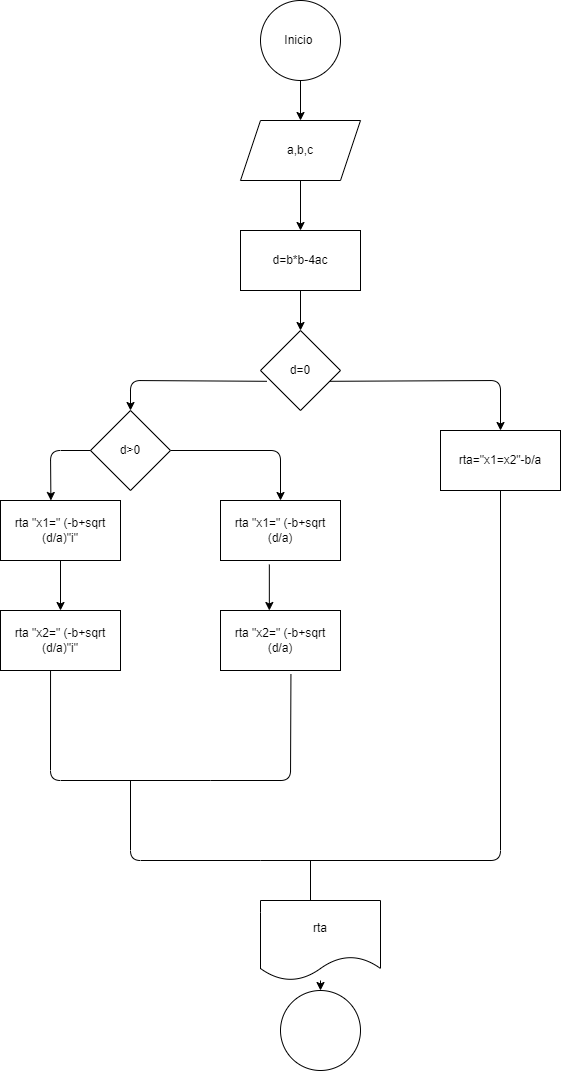

The diagram above was exported from draw.io. Its source (the exported page's mxGraphModel, read from the mxfile embedded in the PNG):
<mxGraphModel dx="746" dy="576" grid="1" gridSize="10" guides="1" tooltips="1" connect="1" arrows="1" fold="1" page="1" pageScale="1" pageWidth="850" pageHeight="1100" math="0" shadow="0">
  <root>
    <mxCell id="0" />
    <mxCell id="1" parent="0" />
    <mxCell id="4" value="" style="edgeStyle=none;html=1;" parent="1" source="2" target="3" edge="1">
      <mxGeometry relative="1" as="geometry" />
    </mxCell>
    <mxCell id="2" value="Inicio&amp;nbsp;" style="ellipse;whiteSpace=wrap;html=1;" parent="1" vertex="1">
      <mxGeometry x="290" y="20" width="80" height="80" as="geometry" />
    </mxCell>
    <mxCell id="6" value="" style="edgeStyle=none;html=1;" parent="1" source="3" target="5" edge="1">
      <mxGeometry relative="1" as="geometry" />
    </mxCell>
    <mxCell id="3" value="a,b,c" style="shape=parallelogram;perimeter=parallelogramPerimeter;whiteSpace=wrap;html=1;fixedSize=1;" parent="1" vertex="1">
      <mxGeometry x="270" y="140" width="120" height="60" as="geometry" />
    </mxCell>
    <mxCell id="8" value="" style="edgeStyle=none;html=1;" parent="1" source="5" target="7" edge="1">
      <mxGeometry relative="1" as="geometry" />
    </mxCell>
    <mxCell id="5" value="d=b*b-4ac" style="whiteSpace=wrap;html=1;" parent="1" vertex="1">
      <mxGeometry x="270" y="250" width="120" height="60" as="geometry" />
    </mxCell>
    <mxCell id="10" value="" style="edgeStyle=none;html=1;exitX=0.87;exitY=0.635;exitDx=0;exitDy=0;exitPerimeter=0;" parent="1" source="7" target="9" edge="1">
      <mxGeometry relative="1" as="geometry">
        <Array as="points">
          <mxPoint x="530" y="400" />
        </Array>
      </mxGeometry>
    </mxCell>
    <mxCell id="12" value="" style="edgeStyle=none;html=1;exitX=0.08;exitY=0.635;exitDx=0;exitDy=0;exitPerimeter=0;" parent="1" source="7" target="11" edge="1">
      <mxGeometry relative="1" as="geometry">
        <Array as="points">
          <mxPoint x="160" y="400" />
        </Array>
      </mxGeometry>
    </mxCell>
    <mxCell id="7" value="d=0" style="rhombus;whiteSpace=wrap;html=1;" parent="1" vertex="1">
      <mxGeometry x="290" y="350" width="80" height="80" as="geometry" />
    </mxCell>
    <mxCell id="9" value="rta=&quot;x1=x2&quot;-b/a" style="whiteSpace=wrap;html=1;" parent="1" vertex="1">
      <mxGeometry x="470" y="450" width="120" height="60" as="geometry" />
    </mxCell>
    <mxCell id="14" value="" style="edgeStyle=none;html=1;" parent="1" source="11" target="13" edge="1">
      <mxGeometry relative="1" as="geometry">
        <Array as="points">
          <mxPoint x="310" y="470" />
        </Array>
      </mxGeometry>
    </mxCell>
    <mxCell id="11" value="d&amp;gt;0" style="rhombus;whiteSpace=wrap;html=1;" parent="1" vertex="1">
      <mxGeometry x="120" y="430" width="80" height="80" as="geometry" />
    </mxCell>
    <mxCell id="13" value="rta &quot;x1=&quot; (-b+sqrt (d/a)" style="whiteSpace=wrap;html=1;" parent="1" vertex="1">
      <mxGeometry x="250" y="520" width="120" height="60" as="geometry" />
    </mxCell>
    <mxCell id="16" value="rta &quot;x2=&quot; (-b+sqrt (d/a)" style="whiteSpace=wrap;html=1;" parent="1" vertex="1">
      <mxGeometry x="250" y="630" width="120" height="60" as="geometry" />
    </mxCell>
    <mxCell id="17" value="" style="endArrow=classic;html=1;exitX=0.407;exitY=1.067;exitDx=0;exitDy=0;exitPerimeter=0;entryX=0.407;entryY=0;entryDx=0;entryDy=0;entryPerimeter=0;" parent="1" source="13" target="16" edge="1">
      <mxGeometry width="50" height="50" relative="1" as="geometry">
        <mxPoint x="360" y="620" as="sourcePoint" />
        <mxPoint x="410" y="570" as="targetPoint" />
      </mxGeometry>
    </mxCell>
    <mxCell id="18" value="rta &quot;x1=&quot; (-b+sqrt (d/a)&quot;i&quot;" style="whiteSpace=wrap;html=1;" parent="1" vertex="1">
      <mxGeometry x="30" y="520" width="120" height="60" as="geometry" />
    </mxCell>
    <mxCell id="19" value="" style="endArrow=classic;html=1;exitX=0;exitY=0.5;exitDx=0;exitDy=0;entryX=0.42;entryY=0;entryDx=0;entryDy=0;entryPerimeter=0;" parent="1" source="11" target="18" edge="1">
      <mxGeometry width="50" height="50" relative="1" as="geometry">
        <mxPoint x="360" y="620" as="sourcePoint" />
        <mxPoint x="410" y="570" as="targetPoint" />
        <Array as="points">
          <mxPoint x="80" y="470" />
        </Array>
      </mxGeometry>
    </mxCell>
    <mxCell id="20" value="rta &quot;x2=&quot; (-b+sqrt (d/a)&quot;i&quot;" style="whiteSpace=wrap;html=1;" parent="1" vertex="1">
      <mxGeometry x="30" y="630" width="120" height="60" as="geometry" />
    </mxCell>
    <mxCell id="21" value="" style="endArrow=classic;html=1;exitX=0.5;exitY=1;exitDx=0;exitDy=0;entryX=0.5;entryY=0;entryDx=0;entryDy=0;" parent="1" source="18" target="20" edge="1">
      <mxGeometry width="50" height="50" relative="1" as="geometry">
        <mxPoint x="360" y="620" as="sourcePoint" />
        <mxPoint x="410" y="570" as="targetPoint" />
      </mxGeometry>
    </mxCell>
    <mxCell id="23" value="" style="endArrow=none;html=1;exitX=0.417;exitY=1;exitDx=0;exitDy=0;exitPerimeter=0;" parent="1" source="20" edge="1">
      <mxGeometry width="50" height="50" relative="1" as="geometry">
        <mxPoint x="360" y="920" as="sourcePoint" />
        <mxPoint x="240" y="800" as="targetPoint" />
        <Array as="points">
          <mxPoint x="80" y="800" />
        </Array>
      </mxGeometry>
    </mxCell>
    <mxCell id="24" value="" style="endArrow=none;html=1;entryX=0.587;entryY=1.06;entryDx=0;entryDy=0;entryPerimeter=0;" parent="1" target="16" edge="1">
      <mxGeometry width="50" height="50" relative="1" as="geometry">
        <mxPoint x="240" y="800" as="sourcePoint" />
        <mxPoint x="410" y="870" as="targetPoint" />
        <Array as="points">
          <mxPoint x="320" y="800" />
        </Array>
      </mxGeometry>
    </mxCell>
    <mxCell id="25" value="" style="endArrow=none;html=1;entryX=0.5;entryY=1;entryDx=0;entryDy=0;" parent="1" target="9" edge="1">
      <mxGeometry width="50" height="50" relative="1" as="geometry">
        <mxPoint x="290" y="880" as="sourcePoint" />
        <mxPoint x="410" y="870" as="targetPoint" />
        <Array as="points">
          <mxPoint x="530" y="880" />
        </Array>
      </mxGeometry>
    </mxCell>
    <mxCell id="26" value="" style="endArrow=none;html=1;" parent="1" edge="1">
      <mxGeometry width="50" height="50" relative="1" as="geometry">
        <mxPoint x="160" y="800" as="sourcePoint" />
        <mxPoint x="290" y="880" as="targetPoint" />
        <Array as="points">
          <mxPoint x="160" y="880" />
        </Array>
      </mxGeometry>
    </mxCell>
    <mxCell id="27" value="" style="endArrow=classic;html=1;" parent="1" edge="1">
      <mxGeometry width="50" height="50" relative="1" as="geometry">
        <mxPoint x="340" y="880" as="sourcePoint" />
        <mxPoint x="340" y="940" as="targetPoint" />
      </mxGeometry>
    </mxCell>
    <mxCell id="30" value="" style="edgeStyle=none;html=1;" parent="1" source="28" target="29" edge="1">
      <mxGeometry relative="1" as="geometry" />
    </mxCell>
    <mxCell id="28" value="rta" style="shape=document;whiteSpace=wrap;html=1;boundedLbl=1;" parent="1" vertex="1">
      <mxGeometry x="290" y="920" width="120" height="80" as="geometry" />
    </mxCell>
    <mxCell id="29" value="" style="ellipse;whiteSpace=wrap;html=1;" parent="1" vertex="1">
      <mxGeometry x="310" y="1010" width="80" height="80" as="geometry" />
    </mxCell>
  </root>
</mxGraphModel>